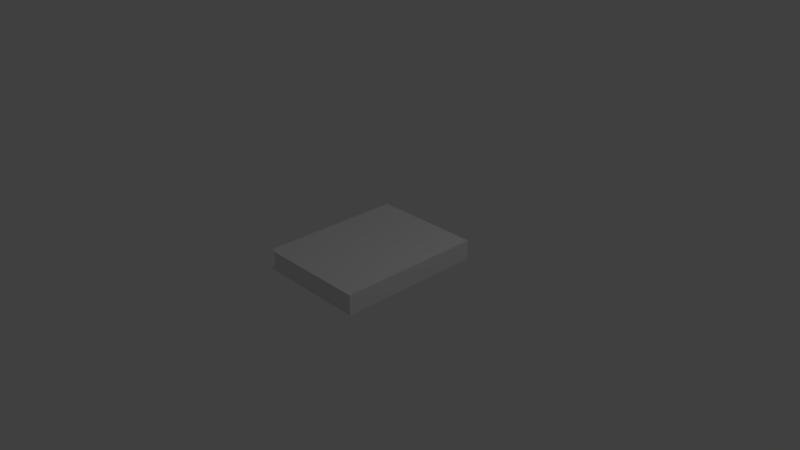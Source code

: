 # Source: BookClosed.blend  (saved by Blender 2.77.0; exported with 4.5.12 LTS)
import bpy
from mathutils import Matrix  # noqa: F401  (used for matrix-valued properties, if any)

bpy.ops.wm.read_factory_settings(use_empty=True)
scene = bpy.context.scene
scene.name = 'Scene'

# ---- collections
col_collection_1 = bpy.data.collections.new('Collection 1'); scene.collection.children.link(col_collection_1)

# ---- materials (node trees are filled in below, after node groups)
mat_material = bpy.data.materials.new('Material')
mat_material.alpha_threshold = 0.0
mat_material.use_transparent_shadow = False
mat_material.roughness = 0.5
mat_material.line_color = (0.0, 0.0, 0.0, 1.0)
mat_cover = bpy.data.materials.new('Cover')
mat_cover.alpha_threshold = 0.0
mat_cover.use_transparent_shadow = False
mat_cover.roughness = 0.5

# ---- material node trees

# ---- world
world_world = bpy.data.worlds.new('World'); scene.world = world_world
world_world.color = (0.05088, 0.05088, 0.05088)
world_world.use_sun_shadow = False
world_world.sun_shadow_jitter_overblur = 0.0
world_world.cycles.sampling_method = 'MANUAL'

# ---- cameras
cam_camera = bpy.data.cameras.new('Camera')
cam_camera.clip_end = 100.0
cam_camera.lens = 35.0
cam_camera.sensor_width = 32.0
cam_camera.sensor_height = 18.0
cam_camera.ortho_scale = 7.314
cam_camera.dof.focus_distance = 0.0
cam_camera.dof.aperture_fstop = 128.0

# ---- lights
light_lamp = bpy.data.lights.new('Lamp', 'POINT')
light_lamp.transmission_factor = 0.0
light_lamp.cutoff_distance = 30.0
light_lamp.energy = 100.0
light_lamp.shadow_buffer_clip_start = 1.001
light_lamp.shadow_soft_size = 0.1
light_lamp.shadow_maximum_resolution = 0.006
light_lamp.use_absolute_resolution = True

# ---- meshes
me_cube = bpy.data.meshes.new('Cube')
me_cube.from_pydata([(0.7451, 1.0, -1.0), (0.7451, -1.0, -1.0), (-0.7451, -1.0, -1.0), (-0.745, 1.0, -1.0), (0.7451, 1.0, 1.0), (0.745, -1.0, 1.0), (-0.7451, -1.0, 1.0), (-0.7451, 1.0, 1.0), (0.7919, 1.0, -1.0), (0.7919, -1.0, -1.0), (0.7919, 1.0, 1.0), (0.7919, -1.0, 1.0), (0.7281, 0.9773, -0.733), (0.7281, 0.9773, -0.4886), (0.7281, 0.9773, -0.2443), (0.7281, 0.9773, 0.0), (0.7281, 0.9773, 0.2443), (0.7281, 0.9773, 0.4886), (0.7281, 0.9773, 0.733), (0.7281, -0.9773, -0.733), (0.7281, -0.9773, -0.4886), (0.7281, -0.9773, -0.2443), (0.7281, -0.9773, 0.0), (0.7281, -0.9773, 0.2443), (0.7281, -0.9773, 0.4886), (0.7281, -0.9773, 0.733), (-0.7281, -0.9773, -0.733), (-0.7098, -0.9773, -0.4886), (-0.7019, -0.9773, -0.2443), (-0.6967, -0.9773, 0.0), (-0.7019, -0.9773, 0.2443), (-0.7098, -0.9773, 0.4886), (-0.7281, -0.9773, 0.733), (-0.7281, 0.9773, -0.733), (-0.7098, 0.9773, -0.4886), (-0.7019, 0.9773, -0.2443), (-0.6967, 0.9773, 0.0), (-0.7019, 0.9773, 0.2443), (-0.7098, 0.9773, 0.4886), (-0.7281, 0.9773, 0.733)], [], [(0, 1, 2, 3), (4, 7, 6, 5), (5, 25, 24, 23, 22, 21, 20, 19, 1, 9, 11), (25, 5, 6, 32), (32, 6, 7, 39), (12, 0, 3, 33), (8, 10, 11, 9), (0, 12, 13, 14, 15, 16, 17, 18, 4, 10, 8), (1, 0, 8, 9), (4, 5, 11, 10), (4, 18, 39, 7), (18, 17, 38, 39), (17, 16, 37, 38), (16, 15, 36, 37), (15, 14, 35, 36), (14, 13, 34, 35), (13, 12, 33, 34), (2, 26, 33, 3), (26, 27, 34, 33), (27, 28, 35, 34), (28, 29, 36, 35), (29, 30, 37, 36), (30, 31, 38, 37), (31, 32, 39, 38), (1, 19, 26, 2), (19, 20, 27, 26), (20, 21, 28, 27), (21, 22, 29, 28), (22, 23, 30, 29), (23, 24, 31, 30), (24, 25, 32, 31)])
me_cube.polygons.foreach_set('material_index', [1, 1, 1, 1, 1, 1, 1, 1, 1, 1, 1, 0, 0, 0, 0, 0, 0, 1, 0, 0, 0, 0, 0, 0, 1, 0, 0, 0, 0, 0, 0])
me_cube.materials.append(mat_material)
me_cube.materials.append(mat_cover)
me_cube.use_remesh_preserve_volume = False
me_cube.use_remesh_preserve_attributes = False
me_cube.use_mirror_vertex_groups = False
me_cube.update()

# ---- objects
ob_cube = bpy.data.objects.new('Cube', me_cube)
ob_lamp = bpy.data.objects.new('Lamp', light_lamp)
ob_camera = bpy.data.objects.new('Camera', cam_camera)

# ---- transforms, parenting, visibility, modifiers, constraints
ob_cube.location = (0.0, 0.0, 0.0)
ob_cube.scale = (1.0, 1.0, -0.1358)
ob_cube.lock_rotations_4d = False
ob_cube.empty_display_type = 'ARROWS'
ob_cube.lineart.crease_threshold = 0.0
ob_lamp.location = (4.076, 1.005, 5.904)
ob_lamp.rotation_euler = (0.6503, 0.05522, 1.866)
ob_lamp.lock_rotations_4d = False
ob_lamp.empty_display_type = 'ARROWS'
ob_lamp.color = (0.0, 0.0, 0.0, 0.0)
ob_lamp.lineart.crease_threshold = 0.0
ob_camera.location = (7.481, -6.508, 5.344)
ob_camera.rotation_euler = (1.109, 0.0, 0.8149)
ob_camera.lock_rotations_4d = False
ob_camera.empty_display_type = 'ARROWS'
ob_camera.color = (0.0, 0.0, 0.0, 0.0)
ob_camera.display_type = 'WIRE'
ob_camera.lineart.crease_threshold = 0.0

# ---- collection membership
col_collection_1.objects.link(ob_cube)
col_collection_1.objects.link(ob_lamp)
col_collection_1.objects.link(ob_camera)

# ---- scene / render settings (as saved in the file)
scene.camera = ob_camera
scene.frame_start = 1; scene.frame_end = 250; scene.frame_set(1)
scene.render.engine = 'BLENDER_EEVEE_NEXT'
scene.render.resolution_percentage = 50
scene.render.dither_intensity = 0.0
scene.cycles.use_denoising = False
scene.cycles.samples = 128
scene.cycles.sampling_pattern = 'TABULATED_SOBOL'
scene.cycles.light_sampling_threshold = 0.0
scene.cycles.use_adaptive_sampling = False
scene.cycles.use_light_tree = False
scene.cycles.blur_glossy = 0.0
scene.cycles.sample_clamp_indirect = 0.0
scene.view_settings.view_transform = 'Standard'
bpy.context.view_layer.update()
